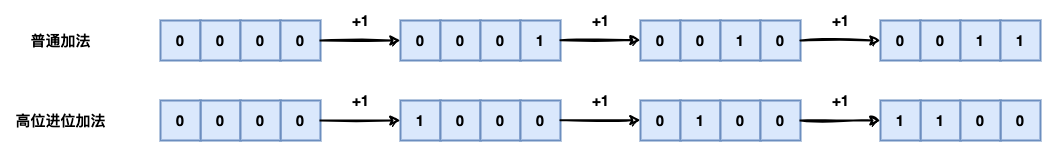

The diagram above was exported from draw.io. Its source (the exported page's mxGraphModel, read from the mxfile embedded in the PNG):
<mxGraphModel dx="2099" dy="715" grid="1" gridSize="10" guides="1" tooltips="1" connect="1" arrows="1" fold="1" page="1" pageScale="1" pageWidth="827" pageHeight="1169" math="0" shadow="0">
  <root>
    <mxCell id="0" />
    <mxCell id="1" parent="0" />
    <mxCell id="H3gLqmTB9SpeYw3ftDeM-1" value="0" style="rounded=0;whiteSpace=wrap;html=1;strokeWidth=2;fillWeight=4;hachureGap=8;hachureAngle=45;fillColor=#dae8fc;strokeColor=#6c8ebf;fontSize=15;fontStyle=1;" vertex="1" parent="1">
      <mxGeometry x="80" y="160" width="40" height="40" as="geometry" />
    </mxCell>
    <mxCell id="H3gLqmTB9SpeYw3ftDeM-2" value="0" style="rounded=0;whiteSpace=wrap;html=1;strokeWidth=2;fillWeight=4;hachureGap=8;hachureAngle=45;fillColor=#dae8fc;strokeColor=#6c8ebf;fontSize=15;fontStyle=1" vertex="1" parent="1">
      <mxGeometry x="120" y="160" width="40" height="40" as="geometry" />
    </mxCell>
    <mxCell id="H3gLqmTB9SpeYw3ftDeM-3" value="0" style="rounded=0;whiteSpace=wrap;html=1;strokeWidth=2;fillWeight=4;hachureGap=8;hachureAngle=45;fillColor=#dae8fc;strokeColor=#6c8ebf;fontSize=15;fontStyle=1;" vertex="1" parent="1">
      <mxGeometry x="160" y="160" width="40" height="40" as="geometry" />
    </mxCell>
    <mxCell id="H3gLqmTB9SpeYw3ftDeM-6" value="0" style="rounded=0;whiteSpace=wrap;html=1;strokeWidth=2;fillWeight=4;hachureGap=8;hachureAngle=45;fillColor=#dae8fc;strokeColor=#6c8ebf;fontSize=15;fontStyle=1" vertex="1" parent="1">
      <mxGeometry x="200" y="160" width="40" height="40" as="geometry" />
    </mxCell>
    <mxCell id="H3gLqmTB9SpeYw3ftDeM-9" value="0" style="rounded=0;whiteSpace=wrap;html=1;strokeWidth=2;fillWeight=4;hachureGap=8;hachureAngle=45;fillColor=#dae8fc;strokeColor=#6c8ebf;fontSize=15;fontStyle=1;" vertex="1" parent="1">
      <mxGeometry x="120" y="240" width="40" height="40" as="geometry" />
    </mxCell>
    <mxCell id="H3gLqmTB9SpeYw3ftDeM-10" value="0" style="rounded=0;whiteSpace=wrap;html=1;strokeWidth=2;fillWeight=4;hachureGap=8;hachureAngle=45;fillColor=#dae8fc;strokeColor=#6c8ebf;fontSize=15;fontStyle=1;" vertex="1" parent="1">
      <mxGeometry x="80" y="240" width="40" height="40" as="geometry" />
    </mxCell>
    <mxCell id="H3gLqmTB9SpeYw3ftDeM-11" value="0" style="rounded=0;whiteSpace=wrap;html=1;strokeWidth=2;fillWeight=4;hachureGap=8;hachureAngle=45;fillColor=#dae8fc;strokeColor=#6c8ebf;fontSize=15;fontStyle=1;" vertex="1" parent="1">
      <mxGeometry x="200" y="240" width="40" height="40" as="geometry" />
    </mxCell>
    <mxCell id="H3gLqmTB9SpeYw3ftDeM-12" value="0" style="rounded=0;whiteSpace=wrap;html=1;strokeWidth=2;fillWeight=4;hachureGap=8;hachureAngle=45;fillColor=#dae8fc;strokeColor=#6c8ebf;fontSize=15;fontStyle=1" vertex="1" parent="1">
      <mxGeometry x="160" y="240" width="40" height="40" as="geometry" />
    </mxCell>
    <mxCell id="H3gLqmTB9SpeYw3ftDeM-13" value="普通加法" style="text;strokeColor=none;fillColor=none;html=1;fontSize=15;fontStyle=1;verticalAlign=middle;align=center;" vertex="1" parent="1">
      <mxGeometry x="-80" y="160" width="120" height="40" as="geometry" />
    </mxCell>
    <mxCell id="H3gLqmTB9SpeYw3ftDeM-14" value="高位进位加法" style="text;strokeColor=none;fillColor=none;html=1;fontSize=15;fontStyle=1;verticalAlign=middle;align=center;" vertex="1" parent="1">
      <mxGeometry x="-80" y="240" width="120" height="40" as="geometry" />
    </mxCell>
    <mxCell id="H3gLqmTB9SpeYw3ftDeM-15" value="0" style="rounded=0;whiteSpace=wrap;html=1;strokeWidth=2;fillWeight=4;hachureGap=8;hachureAngle=45;fillColor=#dae8fc;strokeColor=#6c8ebf;fontSize=15;fontStyle=1;" vertex="1" parent="1">
      <mxGeometry x="320" y="160" width="40" height="40" as="geometry" />
    </mxCell>
    <mxCell id="H3gLqmTB9SpeYw3ftDeM-16" value="0" style="rounded=0;whiteSpace=wrap;html=1;strokeWidth=2;fillWeight=4;hachureGap=8;hachureAngle=45;fillColor=#dae8fc;strokeColor=#6c8ebf;fontSize=15;fontStyle=1" vertex="1" parent="1">
      <mxGeometry x="360" y="160" width="40" height="40" as="geometry" />
    </mxCell>
    <mxCell id="H3gLqmTB9SpeYw3ftDeM-17" value="0" style="rounded=0;whiteSpace=wrap;html=1;strokeWidth=2;fillWeight=4;hachureGap=8;hachureAngle=45;fillColor=#dae8fc;strokeColor=#6c8ebf;fontSize=15;fontStyle=1;" vertex="1" parent="1">
      <mxGeometry x="400" y="160" width="40" height="40" as="geometry" />
    </mxCell>
    <mxCell id="H3gLqmTB9SpeYw3ftDeM-18" value="1" style="rounded=0;whiteSpace=wrap;html=1;strokeWidth=2;fillWeight=4;hachureGap=8;hachureAngle=45;fillColor=#dae8fc;strokeColor=#6c8ebf;fontSize=15;fontStyle=1" vertex="1" parent="1">
      <mxGeometry x="440" y="160" width="40" height="40" as="geometry" />
    </mxCell>
    <mxCell id="H3gLqmTB9SpeYw3ftDeM-19" value="1" style="rounded=0;whiteSpace=wrap;html=1;strokeWidth=2;fillWeight=4;hachureGap=8;hachureAngle=45;fillColor=#dae8fc;strokeColor=#6c8ebf;fontSize=15;fontStyle=1;" vertex="1" parent="1">
      <mxGeometry x="320" y="240" width="40" height="40" as="geometry" />
    </mxCell>
    <mxCell id="H3gLqmTB9SpeYw3ftDeM-20" value="0" style="rounded=0;whiteSpace=wrap;html=1;strokeWidth=2;fillWeight=4;hachureGap=8;hachureAngle=45;fillColor=#dae8fc;strokeColor=#6c8ebf;fontSize=15;fontStyle=1" vertex="1" parent="1">
      <mxGeometry x="360" y="240" width="40" height="40" as="geometry" />
    </mxCell>
    <mxCell id="H3gLqmTB9SpeYw3ftDeM-21" value="0" style="rounded=0;whiteSpace=wrap;html=1;strokeWidth=2;fillWeight=4;hachureGap=8;hachureAngle=45;fillColor=#dae8fc;strokeColor=#6c8ebf;fontSize=15;fontStyle=1;" vertex="1" parent="1">
      <mxGeometry x="400" y="240" width="40" height="40" as="geometry" />
    </mxCell>
    <mxCell id="H3gLqmTB9SpeYw3ftDeM-22" value="0" style="rounded=0;whiteSpace=wrap;html=1;strokeWidth=2;fillWeight=4;hachureGap=8;hachureAngle=45;fillColor=#dae8fc;strokeColor=#6c8ebf;fontSize=15;fontStyle=1" vertex="1" parent="1">
      <mxGeometry x="440" y="240" width="40" height="40" as="geometry" />
    </mxCell>
    <mxCell id="H3gLqmTB9SpeYw3ftDeM-23" value="0" style="rounded=0;whiteSpace=wrap;html=1;strokeWidth=2;fillWeight=4;hachureGap=8;hachureAngle=45;fillColor=#dae8fc;strokeColor=#6c8ebf;fontSize=15;fontStyle=1;" vertex="1" parent="1">
      <mxGeometry x="560" y="160" width="40" height="40" as="geometry" />
    </mxCell>
    <mxCell id="H3gLqmTB9SpeYw3ftDeM-24" value="0" style="rounded=0;whiteSpace=wrap;html=1;strokeWidth=2;fillWeight=4;hachureGap=8;hachureAngle=45;fillColor=#dae8fc;strokeColor=#6c8ebf;fontSize=15;fontStyle=1" vertex="1" parent="1">
      <mxGeometry x="600" y="160" width="40" height="40" as="geometry" />
    </mxCell>
    <mxCell id="H3gLqmTB9SpeYw3ftDeM-25" value="1" style="rounded=0;whiteSpace=wrap;html=1;strokeWidth=2;fillWeight=4;hachureGap=8;hachureAngle=45;fillColor=#dae8fc;strokeColor=#6c8ebf;fontSize=15;fontStyle=1;" vertex="1" parent="1">
      <mxGeometry x="640" y="160" width="40" height="40" as="geometry" />
    </mxCell>
    <mxCell id="H3gLqmTB9SpeYw3ftDeM-26" value="0" style="rounded=0;whiteSpace=wrap;html=1;strokeWidth=2;fillWeight=4;hachureGap=8;hachureAngle=45;fillColor=#dae8fc;strokeColor=#6c8ebf;fontSize=15;fontStyle=1" vertex="1" parent="1">
      <mxGeometry x="680" y="160" width="40" height="40" as="geometry" />
    </mxCell>
    <mxCell id="H3gLqmTB9SpeYw3ftDeM-27" value="0" style="rounded=0;whiteSpace=wrap;html=1;strokeWidth=2;fillWeight=4;hachureGap=8;hachureAngle=45;fillColor=#dae8fc;strokeColor=#6c8ebf;fontSize=15;fontStyle=1;" vertex="1" parent="1">
      <mxGeometry x="560" y="240" width="40" height="40" as="geometry" />
    </mxCell>
    <mxCell id="H3gLqmTB9SpeYw3ftDeM-28" value="1" style="rounded=0;whiteSpace=wrap;html=1;strokeWidth=2;fillWeight=4;hachureGap=8;hachureAngle=45;fillColor=#dae8fc;strokeColor=#6c8ebf;fontSize=15;fontStyle=1" vertex="1" parent="1">
      <mxGeometry x="600" y="240" width="40" height="40" as="geometry" />
    </mxCell>
    <mxCell id="H3gLqmTB9SpeYw3ftDeM-29" value="0" style="rounded=0;whiteSpace=wrap;html=1;strokeWidth=2;fillWeight=4;hachureGap=8;hachureAngle=45;fillColor=#dae8fc;strokeColor=#6c8ebf;fontSize=15;fontStyle=1;" vertex="1" parent="1">
      <mxGeometry x="640" y="240" width="40" height="40" as="geometry" />
    </mxCell>
    <mxCell id="H3gLqmTB9SpeYw3ftDeM-30" value="0" style="rounded=0;whiteSpace=wrap;html=1;strokeWidth=2;fillWeight=4;hachureGap=8;hachureAngle=45;fillColor=#dae8fc;strokeColor=#6c8ebf;fontSize=15;fontStyle=1" vertex="1" parent="1">
      <mxGeometry x="680" y="240" width="40" height="40" as="geometry" />
    </mxCell>
    <mxCell id="H3gLqmTB9SpeYw3ftDeM-39" value="0" style="rounded=0;whiteSpace=wrap;html=1;strokeWidth=2;fillWeight=4;hachureGap=8;hachureAngle=45;fillColor=#dae8fc;strokeColor=#6c8ebf;fontSize=15;fontStyle=1;" vertex="1" parent="1">
      <mxGeometry x="800" y="160" width="40" height="40" as="geometry" />
    </mxCell>
    <mxCell id="H3gLqmTB9SpeYw3ftDeM-40" value="0" style="rounded=0;whiteSpace=wrap;html=1;strokeWidth=2;fillWeight=4;hachureGap=8;hachureAngle=45;fillColor=#dae8fc;strokeColor=#6c8ebf;fontSize=15;fontStyle=1" vertex="1" parent="1">
      <mxGeometry x="840" y="160" width="40" height="40" as="geometry" />
    </mxCell>
    <mxCell id="H3gLqmTB9SpeYw3ftDeM-41" value="1" style="rounded=0;whiteSpace=wrap;html=1;strokeWidth=2;fillWeight=4;hachureGap=8;hachureAngle=45;fillColor=#dae8fc;strokeColor=#6c8ebf;fontSize=15;fontStyle=1;" vertex="1" parent="1">
      <mxGeometry x="880" y="160" width="40" height="40" as="geometry" />
    </mxCell>
    <mxCell id="H3gLqmTB9SpeYw3ftDeM-42" value="1" style="rounded=0;whiteSpace=wrap;html=1;strokeWidth=2;fillWeight=4;hachureGap=8;hachureAngle=45;fillColor=#dae8fc;strokeColor=#6c8ebf;fontSize=15;fontStyle=1" vertex="1" parent="1">
      <mxGeometry x="920" y="160" width="40" height="40" as="geometry" />
    </mxCell>
    <mxCell id="H3gLqmTB9SpeYw3ftDeM-43" value="1" style="rounded=0;whiteSpace=wrap;html=1;strokeWidth=2;fillWeight=4;hachureGap=8;hachureAngle=45;fillColor=#dae8fc;strokeColor=#6c8ebf;fontSize=15;fontStyle=1;" vertex="1" parent="1">
      <mxGeometry x="840" y="240" width="40" height="40" as="geometry" />
    </mxCell>
    <mxCell id="H3gLqmTB9SpeYw3ftDeM-44" value="1" style="rounded=0;whiteSpace=wrap;html=1;strokeWidth=2;fillWeight=4;hachureGap=8;hachureAngle=45;fillColor=#dae8fc;strokeColor=#6c8ebf;fontSize=15;fontStyle=1;" vertex="1" parent="1">
      <mxGeometry x="800" y="240" width="40" height="40" as="geometry" />
    </mxCell>
    <mxCell id="H3gLqmTB9SpeYw3ftDeM-45" value="0" style="rounded=0;whiteSpace=wrap;html=1;strokeWidth=2;fillWeight=4;hachureGap=8;hachureAngle=45;fillColor=#dae8fc;strokeColor=#6c8ebf;fontSize=15;fontStyle=1;" vertex="1" parent="1">
      <mxGeometry x="920" y="240" width="40" height="40" as="geometry" />
    </mxCell>
    <mxCell id="H3gLqmTB9SpeYw3ftDeM-46" value="0" style="rounded=0;whiteSpace=wrap;html=1;strokeWidth=2;fillWeight=4;hachureGap=8;hachureAngle=45;fillColor=#dae8fc;strokeColor=#6c8ebf;fontSize=15;fontStyle=1" vertex="1" parent="1">
      <mxGeometry x="880" y="240" width="40" height="40" as="geometry" />
    </mxCell>
    <mxCell id="H3gLqmTB9SpeYw3ftDeM-47" value="" style="endArrow=classic;html=1;rounded=0;fontSize=15;strokeWidth=2;sketch=1;curveFitting=1;jiggle=2;exitX=1;exitY=0.5;exitDx=0;exitDy=0;entryX=0;entryY=0.5;entryDx=0;entryDy=0;" edge="1" parent="1" source="H3gLqmTB9SpeYw3ftDeM-6" target="H3gLqmTB9SpeYw3ftDeM-15">
      <mxGeometry width="50" height="50" relative="1" as="geometry">
        <mxPoint x="190" y="400" as="sourcePoint" />
        <mxPoint x="240" y="350" as="targetPoint" />
      </mxGeometry>
    </mxCell>
    <mxCell id="H3gLqmTB9SpeYw3ftDeM-48" value="" style="endArrow=classic;html=1;rounded=0;sketch=1;strokeWidth=2;fontSize=15;entryX=0;entryY=0.5;entryDx=0;entryDy=0;" edge="1" parent="1" target="H3gLqmTB9SpeYw3ftDeM-19">
      <mxGeometry width="50" height="50" relative="1" as="geometry">
        <mxPoint x="240" y="260" as="sourcePoint" />
        <mxPoint x="350" y="300" as="targetPoint" />
      </mxGeometry>
    </mxCell>
    <mxCell id="H3gLqmTB9SpeYw3ftDeM-49" value="" style="endArrow=classic;html=1;rounded=0;fontSize=15;strokeWidth=2;sketch=1;curveFitting=1;jiggle=2;exitX=1;exitY=0.5;exitDx=0;exitDy=0;entryX=0;entryY=0.5;entryDx=0;entryDy=0;" edge="1" parent="1">
      <mxGeometry width="50" height="50" relative="1" as="geometry">
        <mxPoint x="480" y="179.63" as="sourcePoint" />
        <mxPoint x="560" y="179.63" as="targetPoint" />
      </mxGeometry>
    </mxCell>
    <mxCell id="H3gLqmTB9SpeYw3ftDeM-50" value="" style="endArrow=classic;html=1;rounded=0;fontSize=15;strokeWidth=2;sketch=1;curveFitting=1;jiggle=2;exitX=1;exitY=0.5;exitDx=0;exitDy=0;entryX=0;entryY=0.5;entryDx=0;entryDy=0;" edge="1" parent="1">
      <mxGeometry width="50" height="50" relative="1" as="geometry">
        <mxPoint x="480" y="259.63" as="sourcePoint" />
        <mxPoint x="560" y="259.63" as="targetPoint" />
      </mxGeometry>
    </mxCell>
    <mxCell id="H3gLqmTB9SpeYw3ftDeM-51" value="" style="endArrow=classic;html=1;rounded=0;fontSize=15;strokeWidth=2;sketch=1;curveFitting=1;jiggle=2;exitX=1;exitY=0.5;exitDx=0;exitDy=0;entryX=0;entryY=0.5;entryDx=0;entryDy=0;" edge="1" parent="1">
      <mxGeometry width="50" height="50" relative="1" as="geometry">
        <mxPoint x="720" y="180" as="sourcePoint" />
        <mxPoint x="800" y="180" as="targetPoint" />
      </mxGeometry>
    </mxCell>
    <mxCell id="H3gLqmTB9SpeYw3ftDeM-52" value="" style="endArrow=classic;html=1;rounded=0;fontSize=15;strokeWidth=2;sketch=1;curveFitting=1;jiggle=2;exitX=1;exitY=0.5;exitDx=0;exitDy=0;entryX=0;entryY=0.5;entryDx=0;entryDy=0;" edge="1" parent="1">
      <mxGeometry width="50" height="50" relative="1" as="geometry">
        <mxPoint x="720" y="260" as="sourcePoint" />
        <mxPoint x="800" y="260" as="targetPoint" />
      </mxGeometry>
    </mxCell>
    <mxCell id="H3gLqmTB9SpeYw3ftDeM-54" value="+1" style="text;strokeColor=none;fillColor=none;html=1;fontSize=15;fontStyle=1;verticalAlign=middle;align=center;" vertex="1" parent="1">
      <mxGeometry x="260" y="220" width="40" height="40" as="geometry" />
    </mxCell>
    <mxCell id="H3gLqmTB9SpeYw3ftDeM-55" value="+1" style="text;strokeColor=none;fillColor=none;html=1;fontSize=15;fontStyle=1;verticalAlign=middle;align=center;" vertex="1" parent="1">
      <mxGeometry x="260" y="140" width="40" height="40" as="geometry" />
    </mxCell>
    <mxCell id="H3gLqmTB9SpeYw3ftDeM-56" value="+1" style="text;strokeColor=none;fillColor=none;html=1;fontSize=15;fontStyle=1;verticalAlign=middle;align=center;" vertex="1" parent="1">
      <mxGeometry x="500" y="220" width="40" height="40" as="geometry" />
    </mxCell>
    <mxCell id="H3gLqmTB9SpeYw3ftDeM-57" value="+1" style="text;strokeColor=none;fillColor=none;html=1;fontSize=15;fontStyle=1;verticalAlign=middle;align=center;" vertex="1" parent="1">
      <mxGeometry x="500" y="140" width="40" height="40" as="geometry" />
    </mxCell>
    <mxCell id="H3gLqmTB9SpeYw3ftDeM-58" value="+1" style="text;strokeColor=none;fillColor=none;html=1;fontSize=15;fontStyle=1;verticalAlign=middle;align=center;" vertex="1" parent="1">
      <mxGeometry x="740" y="220" width="40" height="40" as="geometry" />
    </mxCell>
    <mxCell id="H3gLqmTB9SpeYw3ftDeM-59" value="+1" style="text;strokeColor=none;fillColor=none;html=1;fontSize=15;fontStyle=1;verticalAlign=middle;align=center;" vertex="1" parent="1">
      <mxGeometry x="740" y="140" width="40" height="40" as="geometry" />
    </mxCell>
  </root>
</mxGraphModel>